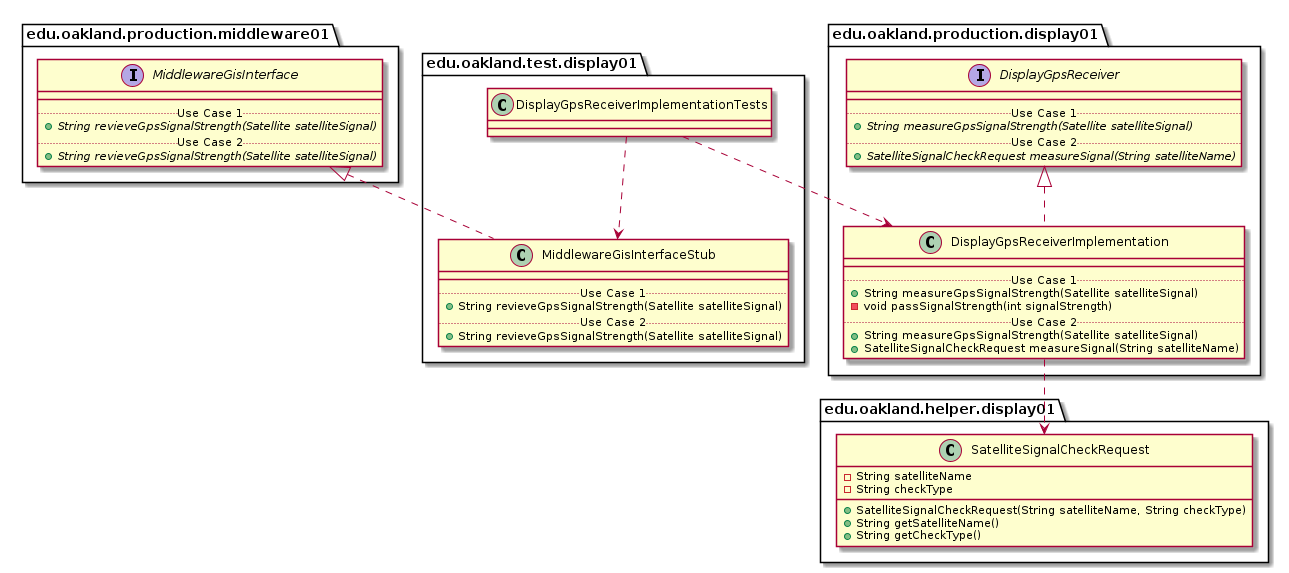

The diagram above was rendered by PlantUML. Its source (embedded in the PNG):
@startuml DisplayGpsReceiverImplementationTests_Closure


package edu.oakland.test.display01 {
    class DisplayGpsReceiverImplementationTests {

    }
}




package edu.oakland.test.display01 {
    class MiddlewareGisInterfaceStub {
        __
        .. Use Case 1 ..
        + String revieveGpsSignalStrength(Satellite satelliteSignal)
        .. Use Case 2 ..
        + String revieveGpsSignalStrength(Satellite satelliteSignal)
    }
}






package edu.oakland.production.middleware01 {
    interface MiddlewareGisInterface {
        __
        .. Use Case 1 ..
        {abstract} + String revieveGpsSignalStrength(Satellite satelliteSignal)
        .. Use Case 2 ..
        {abstract} + String revieveGpsSignalStrength(Satellite satelliteSignal)
    }
}






MiddlewareGisInterfaceStub .up.|> MiddlewareGisInterface

DisplayGpsReceiverImplementationTests ..> MiddlewareGisInterfaceStub



package edu.oakland.production.display01 {
    class DisplayGpsReceiverImplementation {
        __
        .. Use Case 1 ..
        + String measureGpsSignalStrength(Satellite satelliteSignal)
        - void passSignalStrength(int signalStrength)
        .. Use Case 2 ..
        + String measureGpsSignalStrength(Satellite satelliteSignal)
        + SatelliteSignalCheckRequest measureSignal(String satelliteName)
    }
}




package edu.oakland.production.display01 {
    interface DisplayGpsReceiver {
        __
        .. Use Case 1 ..
        {abstract} + String measureGpsSignalStrength(Satellite satelliteSignal)
        .. Use Case 2 ..
        {abstract} + SatelliteSignalCheckRequest measureSignal(String satelliteName)
    }
}






DisplayGpsReceiverImplementation .up.|> DisplayGpsReceiver



package edu.oakland.helper.display01 {
    class SatelliteSignalCheckRequest {
        - String satelliteName
        - String checkType
        + SatelliteSignalCheckRequest(String satelliteName, String checkType)
        + String getSatelliteName()
        + String getCheckType()
    }
}






DisplayGpsReceiverImplementation ..> SatelliteSignalCheckRequest



DisplayGpsReceiverImplementationTests ..> DisplayGpsReceiverImplementation



@enduml